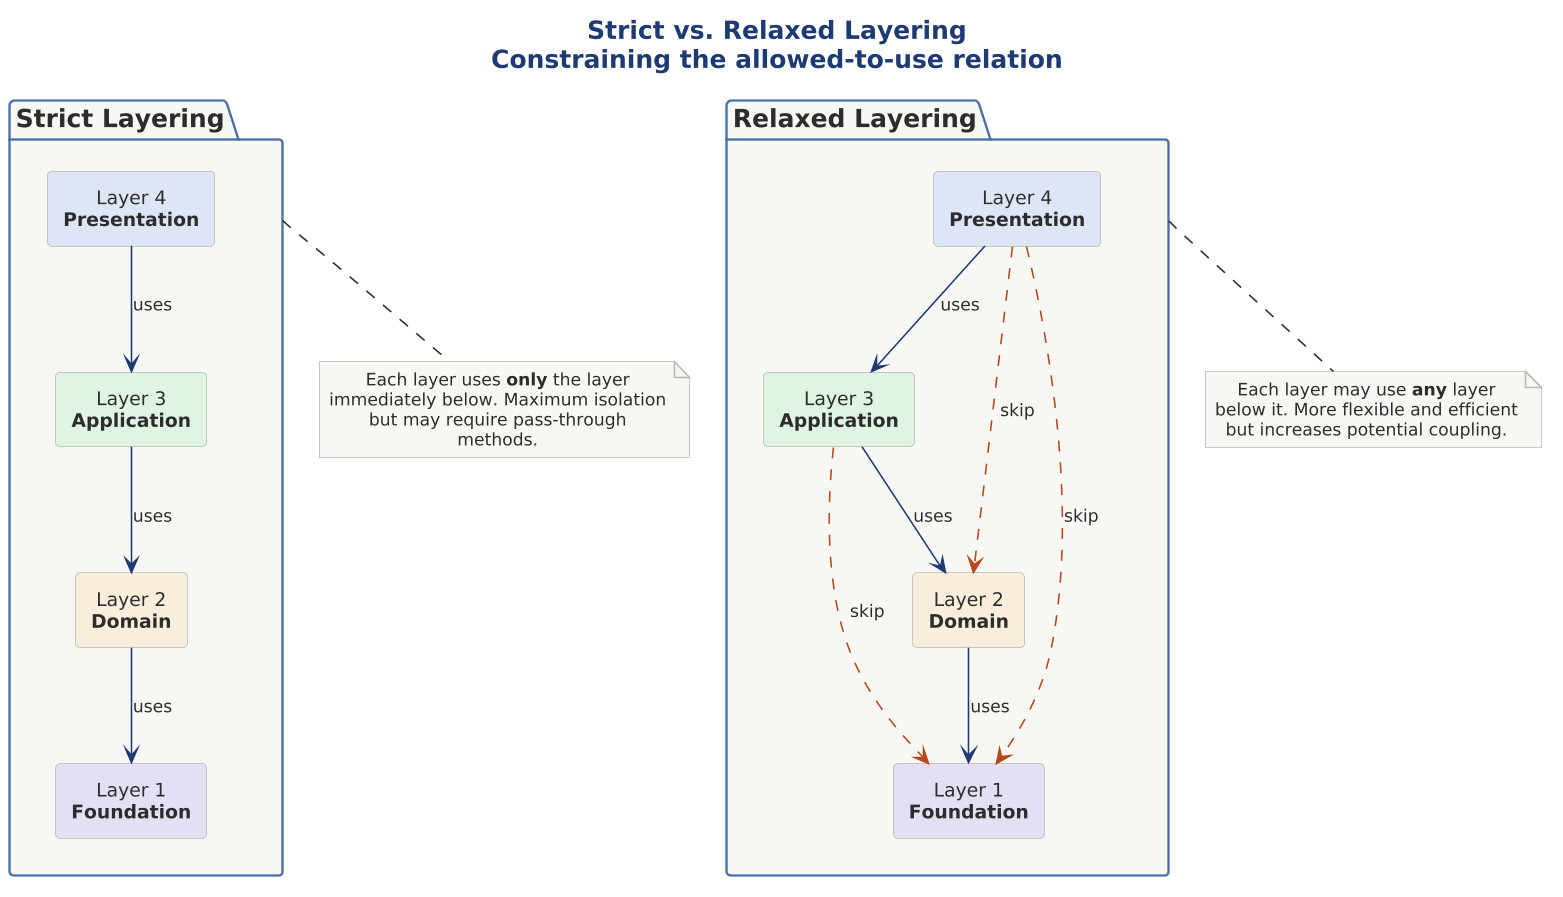

The diagram above was rendered by PlantUML. Its source (embedded in the PNG):
@startuml

scale 1.5625



!include ../../../../../../tooling/styles/plantuml/structural/package-diagram-style.iuml

title Strict vs. Relaxed Layering\nConstraining the allowed-to-use relation

package "Strict Layering" as strict $theme_surface {
  rectangle "Layer 4\n**Presentation**" as S4 $fill_primary
  rectangle "Layer 3\n**Application**" as S3 $fill_ok
  rectangle "Layer 2\n**Domain**" as S2 $fill_caution
  rectangle "Layer 1\n**Foundation**" as S1 $fill_alt

  S4 -[$line_primary]-> S3 : uses
  S3 -[$line_primary]-> S2 : uses
  S2 -[$line_primary]-> S1 : uses
}

package "Relaxed Layering" as relaxed $theme_surface {
  rectangle "Layer 4\n**Presentation**" as R4 $fill_primary
  rectangle "Layer 3\n**Application**" as R3 $fill_ok
  rectangle "Layer 2\n**Domain**" as R2 $fill_caution
  rectangle "Layer 1\n**Foundation**" as R1 $fill_alt

  R4 -[$line_primary]-> R3 : uses
  R3 -[$line_primary]-> R2 : uses
  R2 -[$line_primary]-> R1 : uses
  R4 -[$line_invalid,dashed]-> R2 : skip
  R4 -[$line_invalid,dashed]-> R1 : skip
  R3 -[$line_invalid,dashed]-> R1 : skip
}

note bottom of strict
  Each layer uses **only** the layer
  immediately below. Maximum isolation
  but may require pass-through methods.
end note

note bottom of relaxed
  Each layer may use **any** layer
  below it. More flexible and efficient
  but increases potential coupling.
end note
@enduml